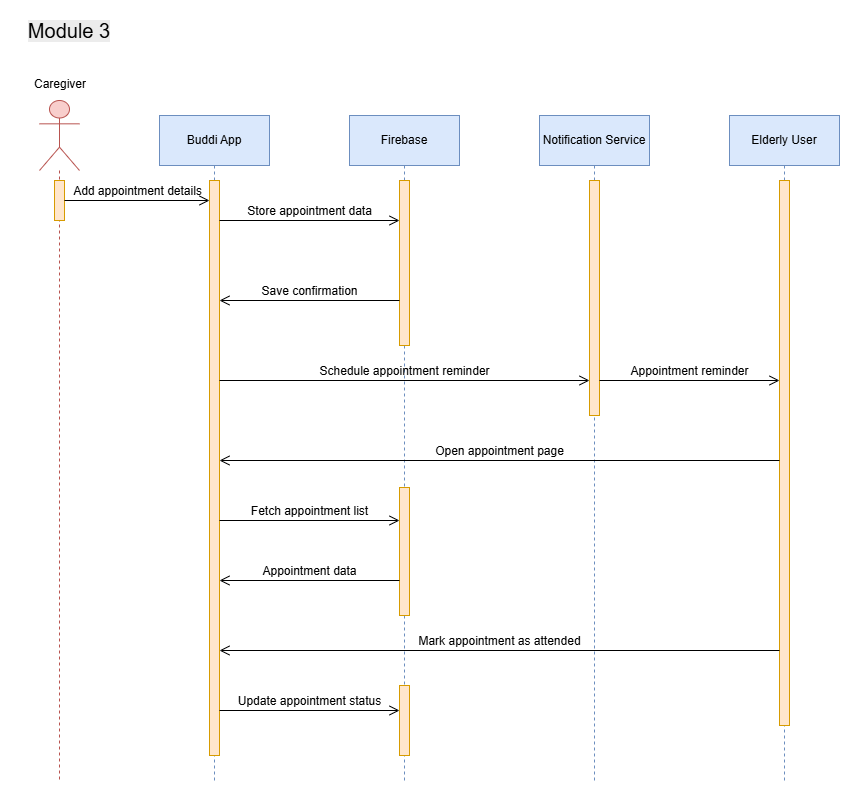

The diagram above was exported from draw.io. Its source (the exported page's mxGraphModel, read from the mxfile embedded in the PNG):
<mxGraphModel dx="3455" dy="2505" grid="1" gridSize="10" guides="1" tooltips="1" connect="1" arrows="1" fold="1" page="1" pageScale="1" pageWidth="850" pageHeight="1100" math="0" shadow="0">
  <root>
    <mxCell id="0" />
    <mxCell id="1" parent="0" />
    <mxCell id="2" parent="1" style="html=1;whiteSpace=wrap;" value="Firebase" vertex="1">
      <mxGeometry height="50" width="110" x="1200" y="95" as="geometry" />
    </mxCell>
    <mxCell id="3" parent="1" style="html=1;whiteSpace=wrap;" value="Notification Service" vertex="1">
      <mxGeometry height="50" width="110" x="1390" y="95" as="geometry" />
    </mxCell>
    <mxCell id="4" parent="1" style="html=1;whiteSpace=wrap;" value="Elderly User" vertex="1">
      <mxGeometry height="50" width="110" x="1580" y="95" as="geometry" />
    </mxCell>
    <mxCell id="5" parent="1" style="shape=umlLifeline;perimeter=lifelinePerimeter;whiteSpace=wrap;html=1;container=1;dropTarget=0;collapsible=0;recursiveResize=0;outlineConnect=0;portConstraint=eastwest;newEdgeStyle={&quot;curved&quot;:0,&quot;rounded&quot;:0};participant=umlActor;size=70;fillColor=#f8cecc;strokeColor=#b85450;" value="" vertex="1">
      <mxGeometry height="680" width="40" x="890" y="80" as="geometry" />
    </mxCell>
    <mxCell id="6" parent="5" style="html=1;points=[[0,0,0,0,5],[0,1,0,0,-5],[1,0,0,0,5],[1,1,0,0,-5]];perimeter=orthogonalPerimeter;outlineConnect=0;targetShapes=umlLifeline;portConstraint=eastwest;newEdgeStyle={&quot;curved&quot;:0,&quot;rounded&quot;:0};fillColor=#ffe6cc;strokeColor=#d79b00;" value="" vertex="1">
      <mxGeometry height="40" width="10" x="15" y="80" as="geometry" />
    </mxCell>
    <mxCell id="7" parent="1" style="shape=umlLifeline;perimeter=lifelinePerimeter;whiteSpace=wrap;html=1;container=1;dropTarget=0;collapsible=0;recursiveResize=0;outlineConnect=0;portConstraint=eastwest;newEdgeStyle={&quot;curved&quot;:0,&quot;rounded&quot;:0};size=50;fillColor=#dae8fc;strokeColor=#6c8ebf;" value="Buddi App" vertex="1">
      <mxGeometry height="665" width="110" x="1010" y="95" as="geometry" />
    </mxCell>
    <mxCell id="8" parent="7" style="html=1;points=[[0,0,0,0,5],[0,1,0,0,-5],[1,0,0,0,5],[1,1,0,0,-5]];perimeter=orthogonalPerimeter;outlineConnect=0;targetShapes=umlLifeline;portConstraint=eastwest;newEdgeStyle={&quot;curved&quot;:0,&quot;rounded&quot;:0};fillColor=#ffe6cc;strokeColor=#d79b00;" value="" vertex="1">
      <mxGeometry height="575" width="10" x="50" y="65" as="geometry" />
    </mxCell>
    <mxCell id="9" parent="1" style="shape=umlLifeline;perimeter=lifelinePerimeter;whiteSpace=wrap;html=1;container=1;dropTarget=0;collapsible=0;recursiveResize=0;outlineConnect=0;portConstraint=eastwest;newEdgeStyle={&quot;curved&quot;:0,&quot;rounded&quot;:0};size=50;fillColor=#dae8fc;strokeColor=#6c8ebf;" value="Firebase" vertex="1">
      <mxGeometry height="665" width="110" x="1200" y="95" as="geometry" />
    </mxCell>
    <mxCell id="10" parent="9" style="html=1;points=[[0,0,0,0,5],[0,1,0,0,-5],[1,0,0,0,5],[1,1,0,0,-5]];perimeter=orthogonalPerimeter;outlineConnect=0;targetShapes=umlLifeline;portConstraint=eastwest;newEdgeStyle={&quot;curved&quot;:0,&quot;rounded&quot;:0};fillColor=#ffe6cc;strokeColor=#d79b00;" value="" vertex="1">
      <mxGeometry height="165" width="10" x="50" y="65" as="geometry" />
    </mxCell>
    <mxCell id="11" parent="9" style="html=1;points=[[0,0,0,0,5],[0,1,0,0,-5],[1,0,0,0,5],[1,1,0,0,-5]];perimeter=orthogonalPerimeter;outlineConnect=0;targetShapes=umlLifeline;portConstraint=eastwest;newEdgeStyle={&quot;curved&quot;:0,&quot;rounded&quot;:0};fillColor=#ffe6cc;strokeColor=#d79b00;" value="" vertex="1">
      <mxGeometry height="128" width="10" x="50" y="372" as="geometry" />
    </mxCell>
    <mxCell id="12" parent="9" style="html=1;points=[[0,0,0,0,5],[0,1,0,0,-5],[1,0,0,0,5],[1,1,0,0,-5]];perimeter=orthogonalPerimeter;outlineConnect=0;targetShapes=umlLifeline;portConstraint=eastwest;newEdgeStyle={&quot;curved&quot;:0,&quot;rounded&quot;:0};fillColor=#ffe6cc;strokeColor=#d79b00;" value="" vertex="1">
      <mxGeometry height="70" width="10" x="50" y="570" as="geometry" />
    </mxCell>
    <mxCell id="13" parent="1" style="shape=umlLifeline;perimeter=lifelinePerimeter;whiteSpace=wrap;html=1;container=1;dropTarget=0;collapsible=0;recursiveResize=0;outlineConnect=0;portConstraint=eastwest;newEdgeStyle={&quot;curved&quot;:0,&quot;rounded&quot;:0};size=50;fillColor=#dae8fc;strokeColor=#6c8ebf;" value="Notification Service" vertex="1">
      <mxGeometry height="665" width="110" x="1390" y="95" as="geometry" />
    </mxCell>
    <mxCell id="14" parent="13" style="html=1;points=[[0,0,0,0,5],[0,1,0,0,-5],[1,0,0,0,5],[1,1,0,0,-5]];perimeter=orthogonalPerimeter;outlineConnect=0;targetShapes=umlLifeline;portConstraint=eastwest;newEdgeStyle={&quot;curved&quot;:0,&quot;rounded&quot;:0};fillColor=#ffe6cc;strokeColor=#d79b00;" value="" vertex="1">
      <mxGeometry height="235" width="10" x="50" y="65" as="geometry" />
    </mxCell>
    <mxCell id="15" parent="1" style="shape=umlLifeline;perimeter=lifelinePerimeter;whiteSpace=wrap;html=1;container=1;dropTarget=0;collapsible=0;recursiveResize=0;outlineConnect=0;portConstraint=eastwest;newEdgeStyle={&quot;curved&quot;:0,&quot;rounded&quot;:0};size=50;fillColor=#dae8fc;strokeColor=#6c8ebf;" value="Elderly User" vertex="1">
      <mxGeometry height="665" width="110" x="1580" y="95" as="geometry" />
    </mxCell>
    <mxCell id="16" parent="15" style="html=1;points=[[0,0,0,0,5],[0,1,0,0,-5],[1,0,0,0,5],[1,1,0,0,-5]];perimeter=orthogonalPerimeter;outlineConnect=0;targetShapes=umlLifeline;portConstraint=eastwest;newEdgeStyle={&quot;curved&quot;:0,&quot;rounded&quot;:0};fillColor=#ffe6cc;strokeColor=#d79b00;" value="" vertex="1">
      <mxGeometry height="545" width="10" x="50" y="65" as="geometry" />
    </mxCell>
    <mxCell id="17" edge="1" parent="1" style="html=1;verticalAlign=bottom;labelBackgroundColor=none;endArrow=open;endFill=0;rounded=0;fontSize=12;startSize=8;endSize=8;curved=1;" value="Add appointment details">
      <mxGeometry relative="1" width="160" as="geometry">
        <mxPoint x="915" y="180" as="sourcePoint" />
        <mxPoint x="1060" y="180" as="targetPoint" />
      </mxGeometry>
    </mxCell>
    <mxCell id="18" edge="1" parent="1" style="html=1;verticalAlign=bottom;labelBackgroundColor=none;endArrow=open;endFill=0;rounded=0;fontSize=12;startSize=8;endSize=8;curved=1;" target="10" value="Store appointment data">
      <mxGeometry relative="1" width="160" as="geometry">
        <mxPoint x="1070" y="200" as="sourcePoint" />
        <mxPoint x="1215" y="200" as="targetPoint" />
      </mxGeometry>
    </mxCell>
    <mxCell id="19" edge="1" parent="1" style="html=1;verticalAlign=bottom;labelBackgroundColor=none;endArrow=open;endFill=0;rounded=0;fontSize=12;startSize=8;endSize=8;curved=1;" value="Save confirmation">
      <mxGeometry relative="1" width="160" as="geometry">
        <mxPoint x="1250" y="280" as="sourcePoint" />
        <mxPoint x="1069.9957142857143" y="280" as="targetPoint" />
      </mxGeometry>
    </mxCell>
    <mxCell id="20" edge="1" parent="1" style="html=1;verticalAlign=bottom;labelBackgroundColor=none;endArrow=open;endFill=0;rounded=0;fontSize=12;startSize=8;endSize=8;curved=1;" value="Schedule appointment reminder">
      <mxGeometry relative="1" width="160" as="geometry">
        <mxPoint x="1070" y="360" as="sourcePoint" />
        <mxPoint x="1440" y="360" as="targetPoint" />
      </mxGeometry>
    </mxCell>
    <mxCell id="21" edge="1" parent="1" style="html=1;verticalAlign=bottom;labelBackgroundColor=none;endArrow=open;endFill=0;rounded=0;fontSize=12;startSize=8;endSize=8;curved=1;" value="Appointment reminder">
      <mxGeometry relative="1" width="160" as="geometry">
        <mxPoint x="1450" y="360" as="sourcePoint" />
        <mxPoint x="1630" y="360" as="targetPoint" />
      </mxGeometry>
    </mxCell>
    <mxCell id="22" edge="1" parent="1" style="html=1;verticalAlign=bottom;labelBackgroundColor=none;endArrow=open;endFill=0;rounded=0;fontSize=12;startSize=8;endSize=8;curved=1;" value="Open appointment page">
      <mxGeometry relative="1" width="160" as="geometry">
        <mxPoint x="1630" y="440" as="sourcePoint" />
        <mxPoint x="1070" y="440" as="targetPoint" />
      </mxGeometry>
    </mxCell>
    <mxCell id="23" edge="1" parent="1" style="html=1;verticalAlign=bottom;labelBackgroundColor=none;endArrow=open;endFill=0;rounded=0;fontSize=12;startSize=8;endSize=8;curved=1;" value="Fetch appointment list">
      <mxGeometry relative="1" width="160" as="geometry">
        <mxPoint x="1070" y="500" as="sourcePoint" />
        <mxPoint x="1250" y="500" as="targetPoint" />
      </mxGeometry>
    </mxCell>
    <mxCell id="24" edge="1" parent="1" style="html=1;verticalAlign=bottom;labelBackgroundColor=none;endArrow=open;endFill=0;rounded=0;fontSize=12;startSize=8;endSize=8;curved=1;" value="Appointment data">
      <mxGeometry relative="1" width="160" as="geometry">
        <mxPoint x="1250" y="560" as="sourcePoint" />
        <mxPoint x="1069.9957142857143" y="560" as="targetPoint" />
      </mxGeometry>
    </mxCell>
    <mxCell id="25" edge="1" parent="1" style="html=1;verticalAlign=bottom;labelBackgroundColor=none;endArrow=open;endFill=0;rounded=0;fontSize=12;startSize=8;endSize=8;curved=1;" value="Mark appointment as attended">
      <mxGeometry relative="1" width="160" as="geometry">
        <mxPoint x="1630" y="630" as="sourcePoint" />
        <mxPoint x="1070" y="630" as="targetPoint" />
      </mxGeometry>
    </mxCell>
    <mxCell id="26" edge="1" parent="1" style="html=1;verticalAlign=bottom;labelBackgroundColor=none;endArrow=open;endFill=0;rounded=0;fontSize=12;startSize=8;endSize=8;curved=1;" value="Update appointment status">
      <mxGeometry relative="1" width="160" as="geometry">
        <mxPoint x="1070" y="690" as="sourcePoint" />
        <mxPoint x="1250" y="690" as="targetPoint" />
      </mxGeometry>
    </mxCell>
    <mxCell id="27" parent="1" style="text;strokeColor=none;fillColor=none;align=center;verticalAlign=top;spacingLeft=4;spacingRight=4;overflow=hidden;rotatable=0;points=[[0,0.5],[1,0.5]];portConstraint=eastwest;whiteSpace=wrap;html=1;" value="Caregiver" vertex="1">
      <mxGeometry height="26" width="100" x="861" y="50" as="geometry" />
    </mxCell>
    <mxCell id="28" parent="1" style="text;whiteSpace=wrap;html=1;align=center;verticalAlign=middle;fontSize=20;" value="&lt;span style=&quot;color: rgb(0, 0, 0); font-family: Helvetica; font-style: normal; font-variant-ligatures: normal; font-variant-caps: normal; font-weight: 400; letter-spacing: normal; orphans: 2; text-indent: 0px; text-transform: none; widows: 2; word-spacing: 0px; -webkit-text-stroke-width: 0px; white-space: nowrap; background-color: rgb(236, 236, 236); text-decoration-thickness: initial; text-decoration-style: initial; text-decoration-color: initial; float: none; display: inline !important;&quot;&gt;Module 3&lt;/span&gt;" vertex="1">
      <mxGeometry height="40" width="90" x="875" y="-10" as="geometry" />
    </mxCell>
  </root>
</mxGraphModel>